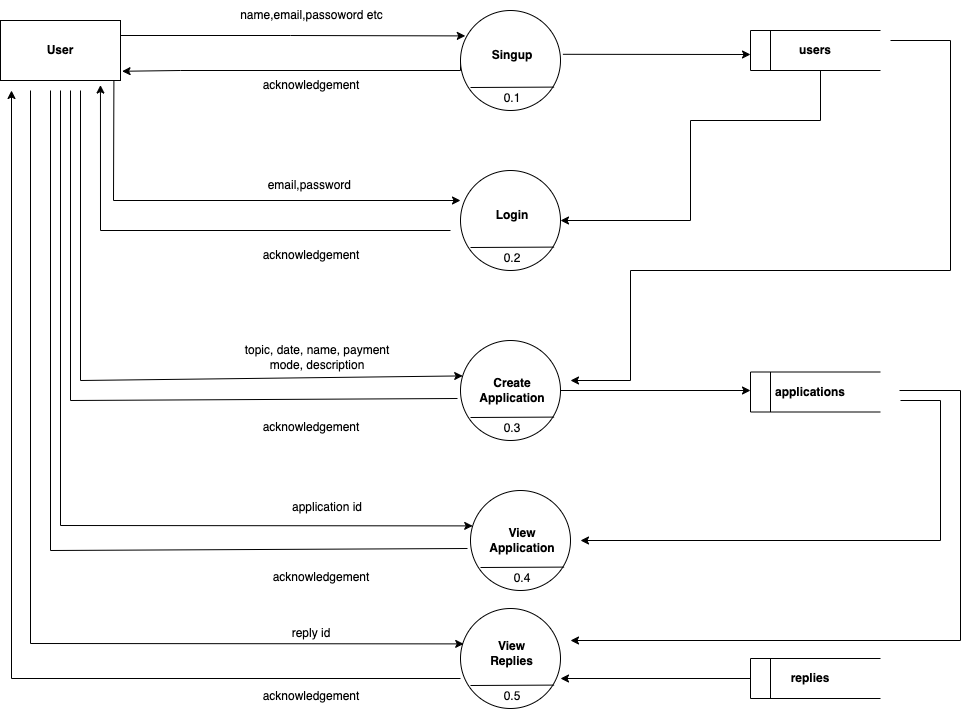

The diagram above was exported from draw.io. Its source (the exported page's mxGraphModel, read from the mxfile embedded in the PNG):
<mxGraphModel dx="1351" dy="921" grid="1" gridSize="10" guides="1" tooltips="1" connect="1" arrows="1" fold="1" page="1" pageScale="1" pageWidth="827" pageHeight="1169" math="0" shadow="0">
  <root>
    <mxCell id="0" />
    <mxCell id="1" parent="0" />
    <mxCell id="fi1f4odAwGtLnUeLZQMD-94" style="edgeStyle=orthogonalEdgeStyle;rounded=0;orthogonalLoop=1;jettySize=auto;html=1;exitX=0;exitY=0.5;exitDx=0;exitDy=0;entryX=1.013;entryY=0.846;entryDx=0;entryDy=0;entryPerimeter=0;" parent="1" source="fi1f4odAwGtLnUeLZQMD-105" target="fi1f4odAwGtLnUeLZQMD-188" edge="1">
      <mxGeometry relative="1" as="geometry">
        <mxPoint x="400" y="300" as="targetPoint" />
        <Array as="points">
          <mxPoint x="680" y="300" />
          <mxPoint x="400" y="300" />
        </Array>
      </mxGeometry>
    </mxCell>
    <mxCell id="fi1f4odAwGtLnUeLZQMD-95" style="edgeStyle=orthogonalEdgeStyle;rounded=0;orthogonalLoop=1;jettySize=auto;html=1;entryX=0.048;entryY=0.254;entryDx=0;entryDy=0;entryPerimeter=0;exitX=1;exitY=0.25;exitDx=0;exitDy=0;" parent="1" source="fi1f4odAwGtLnUeLZQMD-188" target="fi1f4odAwGtLnUeLZQMD-105" edge="1">
      <mxGeometry relative="1" as="geometry">
        <mxPoint x="400" y="265" as="sourcePoint" />
      </mxGeometry>
    </mxCell>
    <mxCell id="fi1f4odAwGtLnUeLZQMD-96" value="" style="group" parent="1" vertex="1" connectable="0">
      <mxGeometry x="970" y="260" width="130" height="40" as="geometry" />
    </mxCell>
    <mxCell id="fi1f4odAwGtLnUeLZQMD-97" value="" style="endArrow=none;html=1;rounded=0;" parent="fi1f4odAwGtLnUeLZQMD-96" edge="1">
      <mxGeometry width="50" height="50" relative="1" as="geometry">
        <mxPoint as="sourcePoint" />
        <mxPoint x="130" as="targetPoint" />
      </mxGeometry>
    </mxCell>
    <mxCell id="fi1f4odAwGtLnUeLZQMD-98" value="" style="endArrow=none;html=1;rounded=0;" parent="fi1f4odAwGtLnUeLZQMD-96" edge="1">
      <mxGeometry width="50" height="50" relative="1" as="geometry">
        <mxPoint x="130" y="40" as="sourcePoint" />
        <mxPoint y="40" as="targetPoint" />
      </mxGeometry>
    </mxCell>
    <mxCell id="fi1f4odAwGtLnUeLZQMD-99" value="" style="endArrow=none;html=1;rounded=0;" parent="fi1f4odAwGtLnUeLZQMD-96" edge="1">
      <mxGeometry width="50" height="50" relative="1" as="geometry">
        <mxPoint y="40" as="sourcePoint" />
        <mxPoint as="targetPoint" />
      </mxGeometry>
    </mxCell>
    <mxCell id="fi1f4odAwGtLnUeLZQMD-100" value="" style="endArrow=none;html=1;rounded=0;" parent="fi1f4odAwGtLnUeLZQMD-96" edge="1">
      <mxGeometry width="50" height="50" relative="1" as="geometry">
        <mxPoint x="20" y="40" as="sourcePoint" />
        <mxPoint x="20" as="targetPoint" />
      </mxGeometry>
    </mxCell>
    <mxCell id="fi1f4odAwGtLnUeLZQMD-101" value="&lt;b&gt;users&lt;/b&gt;" style="text;html=1;strokeColor=none;fillColor=none;align=center;verticalAlign=middle;whiteSpace=wrap;rounded=0;" parent="fi1f4odAwGtLnUeLZQMD-96" vertex="1">
      <mxGeometry x="30" y="5" width="70" height="30" as="geometry" />
    </mxCell>
    <mxCell id="fi1f4odAwGtLnUeLZQMD-102" value="name,email,passoword etc" style="text;html=1;strokeColor=none;fillColor=none;align=center;verticalAlign=middle;whiteSpace=wrap;rounded=0;" parent="1" vertex="1">
      <mxGeometry x="435.5" y="230" width="191" height="30" as="geometry" />
    </mxCell>
    <mxCell id="fi1f4odAwGtLnUeLZQMD-103" value="acknowledgement" style="text;html=1;strokeColor=none;fillColor=none;align=center;verticalAlign=middle;whiteSpace=wrap;rounded=0;" parent="1" vertex="1">
      <mxGeometry x="498" y="300" width="66" height="30" as="geometry" />
    </mxCell>
    <mxCell id="fi1f4odAwGtLnUeLZQMD-104" value="" style="group" parent="1" vertex="1" connectable="0">
      <mxGeometry x="680" y="240" width="100" height="103" as="geometry" />
    </mxCell>
    <mxCell id="fi1f4odAwGtLnUeLZQMD-105" value="" style="ellipse;whiteSpace=wrap;html=1;aspect=fixed;" parent="fi1f4odAwGtLnUeLZQMD-104" vertex="1">
      <mxGeometry width="100" height="100" as="geometry" />
    </mxCell>
    <mxCell id="fi1f4odAwGtLnUeLZQMD-106" value="" style="endArrow=none;html=1;rounded=0;entryX=0.936;entryY=0.766;entryDx=0;entryDy=0;entryPerimeter=0;" parent="fi1f4odAwGtLnUeLZQMD-104" target="fi1f4odAwGtLnUeLZQMD-105" edge="1">
      <mxGeometry width="50" height="50" relative="1" as="geometry">
        <mxPoint x="10" y="77" as="sourcePoint" />
        <mxPoint y="130" as="targetPoint" />
      </mxGeometry>
    </mxCell>
    <mxCell id="fi1f4odAwGtLnUeLZQMD-107" value="0.1" style="text;html=1;strokeColor=none;fillColor=none;align=center;verticalAlign=middle;whiteSpace=wrap;rounded=0;" parent="fi1f4odAwGtLnUeLZQMD-104" vertex="1">
      <mxGeometry x="22" y="73" width="60" height="30" as="geometry" />
    </mxCell>
    <mxCell id="fi1f4odAwGtLnUeLZQMD-108" value="&lt;b&gt;Singup&lt;/b&gt;" style="text;html=1;strokeColor=none;fillColor=none;align=center;verticalAlign=middle;whiteSpace=wrap;rounded=0;" parent="fi1f4odAwGtLnUeLZQMD-104" vertex="1">
      <mxGeometry x="22" y="30" width="60" height="30" as="geometry" />
    </mxCell>
    <mxCell id="fi1f4odAwGtLnUeLZQMD-109" value="" style="endArrow=classic;html=1;rounded=0;entryX=1.024;entryY=0.438;entryDx=0;entryDy=0;entryPerimeter=0;exitX=1.024;exitY=0.438;exitDx=0;exitDy=0;exitPerimeter=0;" parent="fi1f4odAwGtLnUeLZQMD-104" source="fi1f4odAwGtLnUeLZQMD-105" edge="1">
      <mxGeometry width="50" height="50" relative="1" as="geometry">
        <mxPoint x="240" y="240" as="sourcePoint" />
        <mxPoint x="290" y="44" as="targetPoint" />
      </mxGeometry>
    </mxCell>
    <mxCell id="fi1f4odAwGtLnUeLZQMD-110" value="" style="group" parent="1" vertex="1" connectable="0">
      <mxGeometry x="680" y="400" width="100" height="103" as="geometry" />
    </mxCell>
    <mxCell id="fi1f4odAwGtLnUeLZQMD-111" value="" style="ellipse;whiteSpace=wrap;html=1;aspect=fixed;" parent="fi1f4odAwGtLnUeLZQMD-110" vertex="1">
      <mxGeometry width="100" height="100" as="geometry" />
    </mxCell>
    <mxCell id="fi1f4odAwGtLnUeLZQMD-112" value="" style="endArrow=none;html=1;rounded=0;entryX=0.936;entryY=0.766;entryDx=0;entryDy=0;entryPerimeter=0;" parent="fi1f4odAwGtLnUeLZQMD-110" target="fi1f4odAwGtLnUeLZQMD-111" edge="1">
      <mxGeometry width="50" height="50" relative="1" as="geometry">
        <mxPoint x="10" y="77" as="sourcePoint" />
        <mxPoint y="130" as="targetPoint" />
      </mxGeometry>
    </mxCell>
    <mxCell id="fi1f4odAwGtLnUeLZQMD-113" value="0.2&lt;br&gt;" style="text;html=1;strokeColor=none;fillColor=none;align=center;verticalAlign=middle;whiteSpace=wrap;rounded=0;" parent="fi1f4odAwGtLnUeLZQMD-110" vertex="1">
      <mxGeometry x="22" y="73" width="60" height="30" as="geometry" />
    </mxCell>
    <mxCell id="fi1f4odAwGtLnUeLZQMD-114" value="&lt;b&gt;Login&lt;/b&gt;" style="text;html=1;strokeColor=none;fillColor=none;align=center;verticalAlign=middle;whiteSpace=wrap;rounded=0;" parent="fi1f4odAwGtLnUeLZQMD-110" vertex="1">
      <mxGeometry x="22" y="30" width="60" height="30" as="geometry" />
    </mxCell>
    <mxCell id="fi1f4odAwGtLnUeLZQMD-115" style="edgeStyle=orthogonalEdgeStyle;rounded=0;orthogonalLoop=1;jettySize=auto;html=1;entryX=1;entryY=0.5;entryDx=0;entryDy=0;" parent="1" target="fi1f4odAwGtLnUeLZQMD-111" edge="1">
      <mxGeometry relative="1" as="geometry">
        <mxPoint x="1040" y="300" as="sourcePoint" />
        <Array as="points">
          <mxPoint x="1040" y="350" />
          <mxPoint x="910" y="350" />
          <mxPoint x="910" y="450" />
        </Array>
      </mxGeometry>
    </mxCell>
    <mxCell id="fi1f4odAwGtLnUeLZQMD-116" value="" style="group" parent="1" vertex="1" connectable="0">
      <mxGeometry x="680" y="570" width="100" height="103" as="geometry" />
    </mxCell>
    <mxCell id="fi1f4odAwGtLnUeLZQMD-117" value="" style="ellipse;whiteSpace=wrap;html=1;aspect=fixed;" parent="fi1f4odAwGtLnUeLZQMD-116" vertex="1">
      <mxGeometry width="100" height="100" as="geometry" />
    </mxCell>
    <mxCell id="fi1f4odAwGtLnUeLZQMD-118" value="" style="endArrow=none;html=1;rounded=0;entryX=0.936;entryY=0.766;entryDx=0;entryDy=0;entryPerimeter=0;" parent="fi1f4odAwGtLnUeLZQMD-116" target="fi1f4odAwGtLnUeLZQMD-117" edge="1">
      <mxGeometry width="50" height="50" relative="1" as="geometry">
        <mxPoint x="10" y="77" as="sourcePoint" />
        <mxPoint y="130" as="targetPoint" />
      </mxGeometry>
    </mxCell>
    <mxCell id="fi1f4odAwGtLnUeLZQMD-119" value="0.3&lt;br&gt;" style="text;html=1;strokeColor=none;fillColor=none;align=center;verticalAlign=middle;whiteSpace=wrap;rounded=0;" parent="fi1f4odAwGtLnUeLZQMD-116" vertex="1">
      <mxGeometry x="22" y="73" width="60" height="30" as="geometry" />
    </mxCell>
    <mxCell id="fi1f4odAwGtLnUeLZQMD-120" value="&lt;b&gt;Create&lt;br&gt;Application&lt;br&gt;&lt;/b&gt;" style="text;html=1;strokeColor=none;fillColor=none;align=center;verticalAlign=middle;whiteSpace=wrap;rounded=0;" parent="fi1f4odAwGtLnUeLZQMD-116" vertex="1">
      <mxGeometry x="16" y="35" width="72" height="30" as="geometry" />
    </mxCell>
    <mxCell id="fi1f4odAwGtLnUeLZQMD-121" style="edgeStyle=orthogonalEdgeStyle;rounded=0;orthogonalLoop=1;jettySize=auto;html=1;" parent="fi1f4odAwGtLnUeLZQMD-116" edge="1" source="fi1f4odAwGtLnUeLZQMD-117">
      <mxGeometry relative="1" as="geometry">
        <mxPoint x="290" y="50" as="targetPoint" />
      </mxGeometry>
    </mxCell>
    <mxCell id="fi1f4odAwGtLnUeLZQMD-122" value="topic, date, name, payment mode, description" style="text;html=1;strokeColor=none;fillColor=none;align=center;verticalAlign=middle;whiteSpace=wrap;rounded=0;" parent="1" vertex="1">
      <mxGeometry x="450" y="571.5" width="174" height="30" as="geometry" />
    </mxCell>
    <mxCell id="fi1f4odAwGtLnUeLZQMD-128" value="reply id" style="text;html=1;strokeColor=none;fillColor=none;align=center;verticalAlign=middle;whiteSpace=wrap;rounded=0;" parent="1" vertex="1">
      <mxGeometry x="483" y="848" width="96" height="30" as="geometry" />
    </mxCell>
    <mxCell id="fi1f4odAwGtLnUeLZQMD-129" value="" style="group" parent="1" vertex="1" connectable="0">
      <mxGeometry x="680" y="838" width="100" height="103" as="geometry" />
    </mxCell>
    <mxCell id="fi1f4odAwGtLnUeLZQMD-130" value="" style="ellipse;whiteSpace=wrap;html=1;aspect=fixed;" parent="fi1f4odAwGtLnUeLZQMD-129" vertex="1">
      <mxGeometry width="100" height="100" as="geometry" />
    </mxCell>
    <mxCell id="fi1f4odAwGtLnUeLZQMD-131" value="" style="endArrow=none;html=1;rounded=0;entryX=0.936;entryY=0.766;entryDx=0;entryDy=0;entryPerimeter=0;" parent="fi1f4odAwGtLnUeLZQMD-129" target="fi1f4odAwGtLnUeLZQMD-130" edge="1">
      <mxGeometry width="50" height="50" relative="1" as="geometry">
        <mxPoint x="10" y="77" as="sourcePoint" />
        <mxPoint y="130" as="targetPoint" />
      </mxGeometry>
    </mxCell>
    <mxCell id="fi1f4odAwGtLnUeLZQMD-132" value="0.5" style="text;html=1;strokeColor=none;fillColor=none;align=center;verticalAlign=middle;whiteSpace=wrap;rounded=0;" parent="fi1f4odAwGtLnUeLZQMD-129" vertex="1">
      <mxGeometry x="22" y="73" width="60" height="30" as="geometry" />
    </mxCell>
    <mxCell id="fi1f4odAwGtLnUeLZQMD-133" value="&lt;b&gt;View Replies&lt;/b&gt;" style="text;html=1;strokeColor=none;fillColor=none;align=center;verticalAlign=middle;whiteSpace=wrap;rounded=0;" parent="fi1f4odAwGtLnUeLZQMD-129" vertex="1">
      <mxGeometry x="20" y="30" width="63" height="30" as="geometry" />
    </mxCell>
    <mxCell id="fi1f4odAwGtLnUeLZQMD-134" value="email,password&amp;nbsp;" style="text;html=1;strokeColor=none;fillColor=none;align=center;verticalAlign=middle;whiteSpace=wrap;rounded=0;" parent="1" vertex="1">
      <mxGeometry x="465" y="400" width="132" height="30" as="geometry" />
    </mxCell>
    <mxCell id="fi1f4odAwGtLnUeLZQMD-135" value="acknowledgement" style="text;html=1;strokeColor=none;fillColor=none;align=center;verticalAlign=middle;whiteSpace=wrap;rounded=0;" parent="1" vertex="1">
      <mxGeometry x="498" y="470" width="66" height="30" as="geometry" />
    </mxCell>
    <mxCell id="fi1f4odAwGtLnUeLZQMD-137" value="" style="group" parent="1" vertex="1" connectable="0">
      <mxGeometry x="970" y="601.5" width="130" height="40" as="geometry" />
    </mxCell>
    <mxCell id="fi1f4odAwGtLnUeLZQMD-138" value="" style="endArrow=none;html=1;rounded=0;" parent="fi1f4odAwGtLnUeLZQMD-137" edge="1">
      <mxGeometry width="50" height="50" relative="1" as="geometry">
        <mxPoint as="sourcePoint" />
        <mxPoint x="130" as="targetPoint" />
      </mxGeometry>
    </mxCell>
    <mxCell id="fi1f4odAwGtLnUeLZQMD-139" value="" style="endArrow=none;html=1;rounded=0;" parent="fi1f4odAwGtLnUeLZQMD-137" edge="1">
      <mxGeometry width="50" height="50" relative="1" as="geometry">
        <mxPoint x="130" y="40" as="sourcePoint" />
        <mxPoint y="40" as="targetPoint" />
      </mxGeometry>
    </mxCell>
    <mxCell id="fi1f4odAwGtLnUeLZQMD-140" value="" style="endArrow=none;html=1;rounded=0;" parent="fi1f4odAwGtLnUeLZQMD-137" edge="1">
      <mxGeometry width="50" height="50" relative="1" as="geometry">
        <mxPoint y="40" as="sourcePoint" />
        <mxPoint as="targetPoint" />
      </mxGeometry>
    </mxCell>
    <mxCell id="fi1f4odAwGtLnUeLZQMD-141" value="" style="endArrow=none;html=1;rounded=0;" parent="fi1f4odAwGtLnUeLZQMD-137" edge="1">
      <mxGeometry width="50" height="50" relative="1" as="geometry">
        <mxPoint x="20" y="40" as="sourcePoint" />
        <mxPoint x="20" as="targetPoint" />
      </mxGeometry>
    </mxCell>
    <mxCell id="fi1f4odAwGtLnUeLZQMD-142" value="&lt;b&gt;applications&lt;/b&gt;" style="text;html=1;strokeColor=none;fillColor=none;align=center;verticalAlign=middle;whiteSpace=wrap;rounded=0;" parent="fi1f4odAwGtLnUeLZQMD-137" vertex="1">
      <mxGeometry x="30" y="5" width="60" height="30" as="geometry" />
    </mxCell>
    <mxCell id="fi1f4odAwGtLnUeLZQMD-143" value="" style="group" parent="1" vertex="1" connectable="0">
      <mxGeometry x="970" y="888" width="130" height="40" as="geometry" />
    </mxCell>
    <mxCell id="fi1f4odAwGtLnUeLZQMD-144" value="" style="endArrow=none;html=1;rounded=0;" parent="fi1f4odAwGtLnUeLZQMD-143" edge="1">
      <mxGeometry width="50" height="50" relative="1" as="geometry">
        <mxPoint as="sourcePoint" />
        <mxPoint x="130" as="targetPoint" />
      </mxGeometry>
    </mxCell>
    <mxCell id="fi1f4odAwGtLnUeLZQMD-145" value="" style="endArrow=none;html=1;rounded=0;" parent="fi1f4odAwGtLnUeLZQMD-143" edge="1">
      <mxGeometry width="50" height="50" relative="1" as="geometry">
        <mxPoint x="130" y="40" as="sourcePoint" />
        <mxPoint y="40" as="targetPoint" />
      </mxGeometry>
    </mxCell>
    <mxCell id="fi1f4odAwGtLnUeLZQMD-146" value="" style="endArrow=none;html=1;rounded=0;" parent="fi1f4odAwGtLnUeLZQMD-143" edge="1">
      <mxGeometry width="50" height="50" relative="1" as="geometry">
        <mxPoint y="40" as="sourcePoint" />
        <mxPoint as="targetPoint" />
      </mxGeometry>
    </mxCell>
    <mxCell id="fi1f4odAwGtLnUeLZQMD-147" value="" style="endArrow=none;html=1;rounded=0;" parent="fi1f4odAwGtLnUeLZQMD-143" edge="1">
      <mxGeometry width="50" height="50" relative="1" as="geometry">
        <mxPoint x="20" y="40" as="sourcePoint" />
        <mxPoint x="20" as="targetPoint" />
      </mxGeometry>
    </mxCell>
    <mxCell id="fi1f4odAwGtLnUeLZQMD-148" value="&lt;b&gt;replies&lt;/b&gt;" style="text;html=1;strokeColor=none;fillColor=none;align=center;verticalAlign=middle;whiteSpace=wrap;rounded=0;" parent="fi1f4odAwGtLnUeLZQMD-143" vertex="1">
      <mxGeometry x="30" y="5" width="60" height="30" as="geometry" />
    </mxCell>
    <mxCell id="fi1f4odAwGtLnUeLZQMD-151" style="edgeStyle=orthogonalEdgeStyle;rounded=0;orthogonalLoop=1;jettySize=auto;html=1;" parent="1" edge="1">
      <mxGeometry relative="1" as="geometry">
        <mxPoint x="790" y="610" as="targetPoint" />
        <mxPoint x="1110" y="270" as="sourcePoint" />
        <Array as="points">
          <mxPoint x="1170" y="270" />
          <mxPoint x="1170" y="500" />
          <mxPoint x="850" y="500" />
          <mxPoint x="850" y="610" />
        </Array>
      </mxGeometry>
    </mxCell>
    <mxCell id="fi1f4odAwGtLnUeLZQMD-157" value="" style="endArrow=classic;html=1;rounded=0;exitX=0.945;exitY=1.002;exitDx=0;exitDy=0;exitPerimeter=0;" parent="1" source="fi1f4odAwGtLnUeLZQMD-188" edge="1">
      <mxGeometry width="50" height="50" relative="1" as="geometry">
        <mxPoint x="340" y="430" as="sourcePoint" />
        <mxPoint x="680" y="430" as="targetPoint" />
        <Array as="points">
          <mxPoint x="333" y="430" />
        </Array>
      </mxGeometry>
    </mxCell>
    <mxCell id="fi1f4odAwGtLnUeLZQMD-159" value="" style="endArrow=classic;html=1;rounded=0;entryX=-0.008;entryY=0.354;entryDx=0;entryDy=0;entryPerimeter=0;" parent="1" edge="1">
      <mxGeometry width="50" height="50" relative="1" as="geometry">
        <mxPoint x="300" y="320" as="sourcePoint" />
        <mxPoint x="682.2" y="605.4000000000001" as="targetPoint" />
        <Array as="points">
          <mxPoint x="300" y="610" />
        </Array>
      </mxGeometry>
    </mxCell>
    <mxCell id="fi1f4odAwGtLnUeLZQMD-161" value="acknowledgement" style="text;html=1;strokeColor=none;fillColor=none;align=center;verticalAlign=middle;whiteSpace=wrap;rounded=0;" parent="1" vertex="1">
      <mxGeometry x="498" y="641.5" width="66" height="30" as="geometry" />
    </mxCell>
    <mxCell id="fi1f4odAwGtLnUeLZQMD-162" value="" style="endArrow=classic;html=1;rounded=0;entryX=0.032;entryY=0.354;entryDx=0;entryDy=0;entryPerimeter=0;" parent="1" target="fi1f4odAwGtLnUeLZQMD-130" edge="1">
      <mxGeometry width="50" height="50" relative="1" as="geometry">
        <mxPoint x="250" y="320" as="sourcePoint" />
        <mxPoint x="530" y="888" as="targetPoint" />
        <Array as="points">
          <mxPoint x="250" y="873" />
        </Array>
      </mxGeometry>
    </mxCell>
    <mxCell id="fi1f4odAwGtLnUeLZQMD-163" value="" style="endArrow=classic;html=1;rounded=0;" parent="1" edge="1">
      <mxGeometry width="50" height="50" relative="1" as="geometry">
        <mxPoint x="680" y="908" as="sourcePoint" />
        <mxPoint x="231" y="320" as="targetPoint" />
        <Array as="points">
          <mxPoint x="231" y="908" />
        </Array>
      </mxGeometry>
    </mxCell>
    <mxCell id="fi1f4odAwGtLnUeLZQMD-164" value="acknowledgement" style="text;html=1;strokeColor=none;fillColor=none;align=center;verticalAlign=middle;whiteSpace=wrap;rounded=0;" parent="1" vertex="1">
      <mxGeometry x="498" y="911" width="66" height="30" as="geometry" />
    </mxCell>
    <mxCell id="fi1f4odAwGtLnUeLZQMD-186" value="" style="endArrow=classic;html=1;rounded=0;" parent="1" edge="1">
      <mxGeometry width="50" height="50" relative="1" as="geometry">
        <mxPoint x="970" y="908" as="sourcePoint" />
        <mxPoint x="780" y="908" as="targetPoint" />
      </mxGeometry>
    </mxCell>
    <mxCell id="fi1f4odAwGtLnUeLZQMD-188" value="User" style="rounded=0;whiteSpace=wrap;html=1;fontStyle=1" parent="1" vertex="1">
      <mxGeometry x="220" y="250" width="120" height="60" as="geometry" />
    </mxCell>
    <mxCell id="fi1f4odAwGtLnUeLZQMD-194" value="" style="endArrow=none;html=1;rounded=0;" parent="1" edge="1">
      <mxGeometry width="50" height="50" relative="1" as="geometry">
        <mxPoint x="290" y="320" as="sourcePoint" />
        <mxPoint x="677" y="628" as="targetPoint" />
        <Array as="points">
          <mxPoint x="290" y="630" />
        </Array>
      </mxGeometry>
    </mxCell>
    <mxCell id="fi1f4odAwGtLnUeLZQMD-197" value="" style="endArrow=classic;html=1;rounded=0;" parent="1" edge="1">
      <mxGeometry width="50" height="50" relative="1" as="geometry">
        <mxPoint x="1119" y="620" as="sourcePoint" />
        <mxPoint x="790" y="870" as="targetPoint" />
        <Array as="points">
          <mxPoint x="1180" y="620" />
          <mxPoint x="1180" y="870" />
        </Array>
      </mxGeometry>
    </mxCell>
    <mxCell id="fi1f4odAwGtLnUeLZQMD-234" value="" style="group" parent="1" vertex="1" connectable="0">
      <mxGeometry x="690" y="720" width="100" height="103" as="geometry" />
    </mxCell>
    <mxCell id="fi1f4odAwGtLnUeLZQMD-235" value="" style="ellipse;whiteSpace=wrap;html=1;aspect=fixed;" parent="fi1f4odAwGtLnUeLZQMD-234" vertex="1">
      <mxGeometry width="100" height="100" as="geometry" />
    </mxCell>
    <mxCell id="fi1f4odAwGtLnUeLZQMD-236" value="" style="endArrow=none;html=1;rounded=0;entryX=0.936;entryY=0.766;entryDx=0;entryDy=0;entryPerimeter=0;" parent="fi1f4odAwGtLnUeLZQMD-234" target="fi1f4odAwGtLnUeLZQMD-235" edge="1">
      <mxGeometry width="50" height="50" relative="1" as="geometry">
        <mxPoint x="10" y="77" as="sourcePoint" />
        <mxPoint y="130" as="targetPoint" />
      </mxGeometry>
    </mxCell>
    <mxCell id="fi1f4odAwGtLnUeLZQMD-237" value="0.4" style="text;html=1;strokeColor=none;fillColor=none;align=center;verticalAlign=middle;whiteSpace=wrap;rounded=0;" parent="fi1f4odAwGtLnUeLZQMD-234" vertex="1">
      <mxGeometry x="22" y="73" width="60" height="30" as="geometry" />
    </mxCell>
    <mxCell id="fi1f4odAwGtLnUeLZQMD-238" value="&lt;b&gt;View Application&lt;br&gt;&lt;/b&gt;" style="text;html=1;strokeColor=none;fillColor=none;align=center;verticalAlign=middle;whiteSpace=wrap;rounded=0;" parent="fi1f4odAwGtLnUeLZQMD-234" vertex="1">
      <mxGeometry x="16" y="35" width="72" height="30" as="geometry" />
    </mxCell>
    <mxCell id="fi1f4odAwGtLnUeLZQMD-240" value="application id" style="text;html=1;strokeColor=none;fillColor=none;align=center;verticalAlign=middle;whiteSpace=wrap;rounded=0;" parent="1" vertex="1">
      <mxGeometry x="460" y="721.5" width="174" height="30" as="geometry" />
    </mxCell>
    <mxCell id="fi1f4odAwGtLnUeLZQMD-247" value="" style="endArrow=classic;html=1;rounded=0;entryX=-0.008;entryY=0.354;entryDx=0;entryDy=0;entryPerimeter=0;" parent="1" edge="1">
      <mxGeometry width="50" height="50" relative="1" as="geometry">
        <mxPoint x="280" y="320" as="sourcePoint" />
        <mxPoint x="692.2" y="755.4000000000003" as="targetPoint" />
        <Array as="points">
          <mxPoint x="280" y="755" />
        </Array>
      </mxGeometry>
    </mxCell>
    <mxCell id="fi1f4odAwGtLnUeLZQMD-249" value="acknowledgement" style="text;html=1;strokeColor=none;fillColor=none;align=center;verticalAlign=middle;whiteSpace=wrap;rounded=0;" parent="1" vertex="1">
      <mxGeometry x="508" y="791.5" width="66" height="30" as="geometry" />
    </mxCell>
    <mxCell id="fi1f4odAwGtLnUeLZQMD-251" value="" style="endArrow=none;html=1;rounded=0;" parent="1" edge="1">
      <mxGeometry width="50" height="50" relative="1" as="geometry">
        <mxPoint x="270" y="320" as="sourcePoint" />
        <mxPoint x="687" y="778" as="targetPoint" />
        <Array as="points">
          <mxPoint x="270" y="780" />
        </Array>
      </mxGeometry>
    </mxCell>
    <mxCell id="fi1f4odAwGtLnUeLZQMD-252" value="" style="endArrow=classic;html=1;rounded=0;entryX=0.833;entryY=1.076;entryDx=0;entryDy=0;entryPerimeter=0;" parent="1" target="fi1f4odAwGtLnUeLZQMD-188" edge="1">
      <mxGeometry width="50" height="50" relative="1" as="geometry">
        <mxPoint x="670" y="460" as="sourcePoint" />
        <mxPoint x="510" y="450" as="targetPoint" />
        <Array as="points">
          <mxPoint x="320" y="460" />
        </Array>
      </mxGeometry>
    </mxCell>
    <mxCell id="fi1f4odAwGtLnUeLZQMD-253" value="" style="endArrow=classic;html=1;rounded=0;" parent="1" edge="1">
      <mxGeometry width="50" height="50" relative="1" as="geometry">
        <mxPoint x="1120" y="630" as="sourcePoint" />
        <mxPoint x="800" y="770" as="targetPoint" />
        <Array as="points">
          <mxPoint x="1160" y="630" />
          <mxPoint x="1160" y="770" />
        </Array>
      </mxGeometry>
    </mxCell>
  </root>
</mxGraphModel>